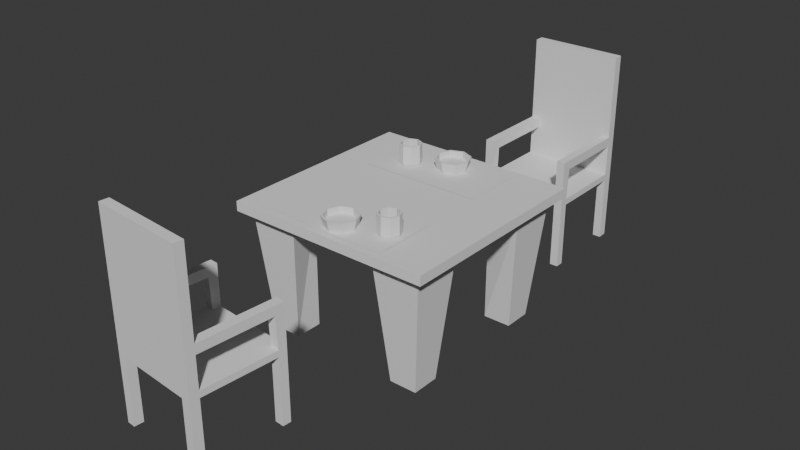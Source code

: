 # Source: blend.blend  (saved by Blender 5.0.119; exported with 4.5.12 LTS)
import bpy
from mathutils import Matrix  # noqa: F401  (used for matrix-valued properties, if any)

bpy.ops.wm.read_factory_settings(use_empty=True)
scene = bpy.context.scene
scene.name = 'Scene'

# ---- collections
col_collection = bpy.data.collections.new('Collection'); scene.collection.children.link(col_collection)

# ---- world
world_world = bpy.data.worlds.new('World'); scene.world = world_world
world_world.use_nodes = True; world_world.node_tree.nodes.clear()
_N = world_world.node_tree.nodes; _L = world_world.node_tree.links
n0 = _N.new('ShaderNodeOutputWorld'); n0.name = 'World Output'; n0.location = (200, 100)
n1 = _N.new('ShaderNodeBackground'); n1.name = 'Background'; n1.location = (-200, 100)
n1.inputs[0].default_value = (0.05088, 0.05088, 0.05088, 1.0)
_L.new(n1.outputs[0], n0.inputs[0])
n0.is_active_output = True
world_world.color = (0.05088, 0.05088, 0.05088)
world_world.sun_shadow_jitter_overblur = 0.0

# ---- meshes
me_cube_001 = bpy.data.meshes.new('Cube.001')
me_cube_001.from_pydata([(1.0, 1.0, 1.0), (0.8998, 0.8998, -1.0), (1.0, -1.0, 1.0), (0.8998, -0.8998, -1.0), (-1.0, 1.0, 1.0), (-0.8998, 0.8998, -1.0), (-1.0, -1.0, 1.0), (-0.8998, -0.8998, -1.0), (0.8998, -0.4335, -1.0), (-0.8998, 0.4335, -1.0), (-0.4335, -0.8998, -1.0), (0.4336, 0.8998, -1.0), (0.5338, 0.5338, -1.0), (-0.5337, 0.5337, -1.0), (0.5338, -0.5338, -1.0), (-0.5337, -0.5337, -1.0), (0.8998, 0.4336, -1.0), (-0.4335, 0.8998, -1.0), (-0.8998, -0.4335, -1.0), (-1.0, 1.0, 5.595), (-1.0, -1.0, 5.595), (0.4335, -0.8998, -1.0), (1.0, -1.0, 5.595), (1.0, 1.0, 5.595), (0.7995, 0.7995, -56.65), (0.7996, -0.7996, -56.65), (-0.7996, 0.7996, -56.65), (-0.7996, -0.7996, -56.65), (0.7996, -0.5338, -56.65), (0.7995, 0.5338, -56.65), (-0.7996, 0.5337, -56.65), (-0.7996, -0.5337, -56.65), (-0.5337, -0.7996, -56.65), (0.5338, -0.7996, -56.65), (0.5338, 0.7995, -56.65), (-0.5337, 0.7996, -56.65), (0.5338, 0.5338, -56.65), (-0.5337, 0.5337, -56.65), (0.5338, -0.5338, -56.65), (-0.5337, -0.5337, -56.65)], [], [(17, 13, 37, 35), (2, 6, 7, 10, 21, 3), (0, 2, 3, 8, 16, 1), (4, 6, 20, 19), (10, 7, 27, 32), (6, 4, 5, 9, 18, 7), (12, 11, 34, 36), (4, 0, 1, 11, 17, 5), (8, 3, 25, 28), (14, 21, 10, 15, 18, 9, 13, 17, 11, 12, 16, 8), (0, 4, 19, 23), (2, 0, 23, 22), (6, 2, 22, 20), (19, 20, 22, 23), (38, 28, 25, 33), (34, 24, 29, 36), (26, 35, 37, 30), (31, 39, 32, 27), (14, 8, 28, 38), (15, 10, 32, 39), (21, 14, 38, 33), (1, 16, 29, 24), (5, 17, 35, 26), (11, 1, 24, 34), (7, 18, 31, 27), (9, 5, 26, 30), (3, 21, 33, 25), (16, 12, 36, 29), (18, 15, 39, 31), (13, 9, 30, 37)])
_uv = me_cube_001.uv_layers.new(name='UVMap')
_uv.uv.foreach_set('vector', [0.4458, 0.01252, 0.4333, 0.05829, 0.4333, 0.05829, 0.4333, 0.02505, 0.625, 0.75, 0.625, 1.0, 0.375, 1.0, 0.375, 0.9167, 0.375, 0.8333, 0.375, 0.75, 0.875, 0.5, 0.875, 0.75, 0.625, 0.75, 0.625, 0.6667, 0.625, 0.5833, 0.625, 0.5, 0.625, 0.75, 0.625, 0.5, 0.625, 0.5, 0.625, 0.75, 0.4458, 0.2375, 0.3875, 0.2375, 0.4, 0.225, 0.4333, 0.225, 0.625, 0.5, 0.625, 0.75, 0.375, 0.75, 0.375, 0.6667, 0.375, 0.5833, 0.375, 0.5, 0.5667, 0.05828, 0.5542, 0.01253, 0.5667, 0.02506, 0.5667, 0.05828, 0.625, 0.25, 0.625, 0.5, 0.375, 0.5, 0.375, 0.4167, 0.375, 0.3333, 0.375, 0.25, 0.6125, 0.1792, 0.6125, 0.2375, 0.5999, 0.2249, 0.5999, 0.1917, 0.5667, 0.1917, 0.5542, 0.2375, 0.4458, 0.2375, 0.4333, 0.1917, 0.3875, 0.1792, 0.3875, 0.07081, 0.4333, 0.05829, 0.4458, 0.01252, 0.5542, 0.01253, 0.5667, 0.05828, 0.6125, 0.0708, 0.6125, 0.1792, 0.625, 0.5, 0.625, 0.25, 0.625, 0.25, 0.625, 0.5, 0.875, 0.75, 0.875, 0.5, 0.875, 0.5, 0.875, 0.75, 0.625, 1.0, 0.625, 0.75, 0.625, 0.75, 0.625, 1.0, 0.375, 0.5, 0.375, 0.75, 0.125, 0.75, 0.125, 0.5, 0.5667, 0.1917, 0.5999, 0.1917, 0.5999, 0.2249, 0.5667, 0.2249, 0.5667, 0.02506, 0.5999, 0.02506, 0.5999, 0.05828, 0.5667, 0.05828, 0.4, 0.02505, 0.4333, 0.02505, 0.4333, 0.05829, 0.4, 0.05829, 0.4, 0.1917, 0.4333, 0.1917, 0.4333, 0.225, 0.4, 0.225, 0.5667, 0.1917, 0.6125, 0.1792, 0.5999, 0.1917, 0.5667, 0.1917, 0.4333, 0.1917, 0.4458, 0.2375, 0.4333, 0.225, 0.4333, 0.1917, 0.5542, 0.2375, 0.5667, 0.1917, 0.5667, 0.1917, 0.5667, 0.2249, 0.6125, 0.01253, 0.6125, 0.0708, 0.5999, 0.05828, 0.5999, 0.02506, 0.3875, 0.01252, 0.4458, 0.01252, 0.4333, 0.02505, 0.4, 0.02505, 0.5542, 0.01253, 0.6125, 0.01253, 0.5999, 0.02506, 0.5667, 0.02506, 0.3875, 0.2375, 0.3875, 0.1792, 0.4, 0.1917, 0.4, 0.225, 0.3875, 0.07081, 0.3875, 0.01252, 0.4, 0.02505, 0.4, 0.05829, 0.6125, 0.2375, 0.5542, 0.2375, 0.5667, 0.2249, 0.5999, 0.2249, 0.6125, 0.0708, 0.5667, 0.05828, 0.5667, 0.05828, 0.5999, 0.05828, 0.3875, 0.1792, 0.4333, 0.1917, 0.4333, 0.1917, 0.4, 0.1917, 0.4333, 0.05829, 0.3875, 0.07081, 0.4, 0.05829, 0.4333, 0.05829])
me_cube_001.update()
me_cube_002 = bpy.data.meshes.new('Cube.002')
me_cube_002.from_pydata([(-1.0, -1.0, 1.0), (1.0, -1.0, 1.0), (-1.0, 0.8, -1.0), (-1.0, 0.8, 1.0), (1.0, 0.8, -1.0), (1.0, 0.8, 1.0), (-1.0, -0.82, -1.0), (1.0, -0.82, 1.0), (-1.0, -0.82, 1.0), (1.0, -0.82, -1.0), (-0.8, 1.0, -1.0), (-0.8, -1.0, -1.0), (-0.8, -1.0, 1.0), (-0.8, 0.8, -1.0), (-0.8, -0.82, 1.0), (-0.8, -0.82, -1.0), (0.82, -1.0, -1.0), (0.82, -0.82, 1.0), (0.82, 1.0, -1.0), (0.82, -1.0, 1.0), (0.82, 0.8, -1.0), (0.82, -0.82, -1.0), (-1.0, -0.82, -21.57), (-1.0, -1.0, -21.57), (-0.8, 1.0, -21.57), (-1.0, 1.0, -21.57), (1.0, 0.8, -21.57), (1.0, 1.0, -21.57), (0.82, -1.0, -21.57), (1.0, -1.0, -21.57), (-1.0, 0.8, -21.57), (-0.8, 0.8, -21.57), (1.0, -0.82, -21.57), (-0.8, -0.82, -21.57), (-0.8, -1.0, -21.57), (0.82, 1.0, -21.57), (0.82, 0.8, -21.57), (0.82, -0.82, -21.57), (-1.0, 0.8, 39.92), (-1.0, 1.0, 39.92), (1.0, 1.0, 39.92), (1.0, 0.8, 39.92), (1.0, 0.8, 10.73), (0.82, 0.8, 10.73), (-0.8, 0.8, 10.73), (-1.0, 0.8, 10.73), (0.82, 0.8, 13.65), (-1.0, 0.8, 13.65), (1.0, 0.8, 13.65), (-0.8, 0.8, 13.65), (1.0, -0.7892, 10.73), (-0.8, -0.7892, 10.73), (-1.0, -0.7892, 10.73), (0.82, -0.7892, 10.73), (1.0, -0.9983, 13.65), (1.0, -0.9983, 10.73), (-0.8, -0.9983, 13.65), (-0.8, -0.9983, 10.73), (-1.0, -0.9983, 10.73), (0.82, -0.9983, 10.73), (0.82, -0.9983, 13.65), (-1.0, -0.9983, 13.65)], [], [(15, 11, 34, 33), (14, 8, 0, 12), (4, 26, 27, 40, 41, 48, 54, 55, 50, 42, 5, 7, 1, 29, 32, 9), (10, 18, 20, 4, 9, 21, 16, 11, 15, 6, 2, 13), (6, 15, 33, 22), (5, 3, 8, 14, 12, 19, 17, 7), (16, 28, 29, 1, 19, 12, 0, 23, 34, 11), (7, 17, 19, 1), (37, 32, 29, 28), (35, 27, 26, 36), (25, 24, 31, 30), (22, 33, 34, 23), (20, 18, 35, 36), (4, 20, 36, 26), (16, 21, 37, 28), (21, 9, 32, 37), (10, 13, 31, 24), (13, 2, 30, 31), (40, 39, 38, 41), (39, 40, 27, 35, 18, 10, 24, 25), (3, 5, 42, 43, 46, 48, 41, 38, 47, 49, 44, 45), (47, 61, 56, 49), (43, 42, 50, 53), (53, 59, 60, 46, 43), (45, 44, 51, 52), (3, 45, 52, 58, 61, 47, 38, 39, 25, 30, 2, 6, 22, 23, 0, 8), (48, 46, 60, 54), (58, 57, 56, 61), (59, 55, 54, 60), (53, 50, 55, 59), (52, 51, 57, 58), (50, 7, 1, 55), (53, 59, 19, 17), (49, 56, 57, 51, 44), (50, 7, 17, 53), (0, 58, 57, 12), (57, 51, 14, 12), (52, 58, 0, 8), (52, 8, 14, 51), (1, 55, 59, 19)])
_uv = me_cube_002.uv_layers.new(name='UVMap')
_uv.uv.foreach_set('vector', [0.15, 0.7275, 0.15, 0.75, 0.15, 0.75, 0.15, 0.7275, 0.85, 0.7275, 0.875, 0.7275, 0.875, 0.75, 0.85, 0.75, 0.375, 0.525, 0.375, 0.525, 0.375, 0.5, 0.625, 0.5, 0.625, 0.525, 0.625, 0.525, 0.625, 0.525, 0.625, 0.525, 0.625, 0.525, 0.625, 0.525, 0.625, 0.525, 0.625, 0.7275, 0.625, 0.75, 0.375, 0.75, 0.375, 0.7275, 0.375, 0.7275, 0.15, 0.5, 0.3525, 0.5, 0.3525, 0.525, 0.375, 0.525, 0.375, 0.7275, 0.3525, 0.7275, 0.3525, 0.75, 0.15, 0.75, 0.15, 0.7275, 0.125, 0.7275, 0.125, 0.525, 0.15, 0.525, 0.125, 0.7275, 0.15, 0.7275, 0.15, 0.7275, 0.125, 0.7275, 0.625, 0.525, 0.875, 0.525, 0.875, 0.7275, 0.85, 0.7275, 0.85, 0.75, 0.6475, 0.75, 0.6475, 0.7275, 0.625, 0.7275, 0.375, 0.7725, 0.375, 0.7725, 0.375, 0.75, 0.625, 0.75, 0.625, 0.7725, 0.625, 0.975, 0.625, 1.0, 0.375, 1.0, 0.375, 0.975, 0.375, 0.975, 0.625, 0.7275, 0.6475, 0.7275, 0.6475, 0.75, 0.625, 0.75, 0.3525, 0.7275, 0.375, 0.7275, 0.375, 0.75, 0.3525, 0.75, 0.3525, 0.5, 0.375, 0.5, 0.375, 0.525, 0.3525, 0.525, 0.125, 0.5, 0.15, 0.5, 0.15, 0.525, 0.125, 0.525, 0.125, 0.7275, 0.15, 0.7275, 0.15, 0.75, 0.125, 0.75, 0.3525, 0.525, 0.3525, 0.5, 0.3525, 0.5, 0.3525, 0.525, 0.375, 0.525, 0.3525, 0.525, 0.3525, 0.525, 0.375, 0.525, 0.3525, 0.75, 0.3525, 0.7275, 0.3525, 0.7275, 0.3525, 0.75, 0.3525, 0.7275, 0.375, 0.7275, 0.375, 0.7275, 0.3525, 0.7275, 0.15, 0.5, 0.15, 0.525, 0.15, 0.525, 0.15, 0.5, 0.15, 0.525, 0.125, 0.525, 0.125, 0.525, 0.15, 0.525, 0.625, 0.5, 0.875, 0.5, 0.875, 0.525, 0.625, 0.525, 0.625, 0.25, 0.625, 0.5, 0.375, 0.5, 0.375, 0.4775, 0.375, 0.4775, 0.375, 0.275, 0.375, 0.275, 0.375, 0.25, 0.875, 0.525, 0.625, 0.525, 0.625, 0.525, 0.6475, 0.525, 0.6475, 0.525, 0.625, 0.525, 0.625, 0.525, 0.875, 0.525, 0.875, 0.525, 0.85, 0.525, 0.85, 0.525, 0.875, 0.525, 0.875, 0.525, 0.875, 0.525, 0.85, 0.525, 0.85, 0.525, 0.6475, 0.525, 0.625, 0.525, 0.625, 0.525, 0.6475, 0.525, 0.6475, 0.525, 0.6475, 0.525, 0.6475, 0.525, 0.6475, 0.525, 0.6475, 0.525, 0.875, 0.525, 0.85, 0.525, 0.85, 0.525, 0.875, 0.525, 0.625, 0.225, 0.625, 0.225, 0.625, 0.225, 0.625, 0.225, 0.625, 0.225, 0.625, 0.225, 0.625, 0.225, 0.625, 0.25, 0.375, 0.25, 0.375, 0.225, 0.375, 0.225, 0.375, 0.0225, 0.375, 0.0225, 0.375, 0.0, 0.625, 0.0, 0.625, 0.0225, 0.625, 0.525, 0.6475, 0.525, 0.6475, 0.525, 0.625, 0.525, 0.875, 0.525, 0.85, 0.525, 0.85, 0.525, 0.875, 0.525, 0.6475, 0.525, 0.625, 0.525, 0.625, 0.525, 0.6475, 0.525, 0.6475, 0.525, 0.625, 0.525, 0.625, 0.525, 0.6475, 0.525, 0.875, 0.525, 0.85, 0.525, 0.85, 0.525, 0.875, 0.525, 0.0, 0.0, 0.0, 0.0, 0.0, 0.0, 0.0, 0.0, 0.6475, 0.525, 0.6475, 0.525, 0.6475, 0.75, 0.6475, 0.7275, 0.85, 0.525, 0.85, 0.525, 0.85, 0.525, 0.85, 0.525, 0.85, 0.525, 0.0, 0.0, 0.0, 0.0, 0.6475, 0.7275, 0.6475, 0.525, 0.625, 1.0, 0.875, 0.525, 0.85, 0.525, 0.625, 0.975, 0.85, 0.525, 0.85, 0.525, 0.85, 0.7275, 0.85, 0.75, 0.625, 0.225, 0.625, 0.225, 0.625, 1.0, 0.875, 0.7275, 0.625, 0.225, 0.875, 0.7275, 0.85, 0.7275, 0.85, 0.525, 0.625, 0.75, 0.625, 0.525, 0.6475, 0.525, 0.6475, 0.75])
me_cube_002.update()
me_cube_003 = bpy.data.meshes.new('Cube.003')
me_cube_003.from_pydata([(-1.0, -1.0, 1.0), (1.0, -1.0, 1.0), (-1.0, 0.8, -1.0), (-1.0, 0.8, 1.0), (1.0, 0.8, -1.0), (1.0, 0.8, 1.0), (-1.0, -0.82, -1.0), (1.0, -0.82, 1.0), (-1.0, -0.82, 1.0), (1.0, -0.82, -1.0), (-0.8, 1.0, -1.0), (-0.8, -1.0, -1.0), (-0.8, -1.0, 1.0), (-0.8, 0.8, -1.0), (-0.8, -0.82, 1.0), (-0.8, -0.82, -1.0), (0.82, -1.0, -1.0), (0.82, -0.82, 1.0), (0.82, 1.0, -1.0), (0.82, -1.0, 1.0), (0.82, 0.8, -1.0), (0.82, -0.82, -1.0), (-1.0, -0.82, -21.57), (-1.0, -1.0, -21.57), (-0.8, 1.0, -21.57), (-1.0, 1.0, -21.57), (1.0, 0.8, -21.57), (1.0, 1.0, -21.57), (0.82, -1.0, -21.57), (1.0, -1.0, -21.57), (-1.0, 0.8, -21.57), (-0.8, 0.8, -21.57), (1.0, -0.82, -21.57), (-0.8, -0.82, -21.57), (-0.8, -1.0, -21.57), (0.82, 1.0, -21.57), (0.82, 0.8, -21.57), (0.82, -0.82, -21.57), (-1.0, 0.8, 39.92), (-1.0, 1.0, 39.92), (1.0, 1.0, 39.92), (1.0, 0.8, 39.92), (1.0, 0.8, 10.73), (0.82, 0.8, 10.73), (-0.8, 0.8, 10.73), (-1.0, 0.8, 10.73), (0.82, 0.8, 13.65), (-1.0, 0.8, 13.65), (1.0, 0.8, 13.65), (-0.8, 0.8, 13.65), (1.0, -0.7892, 10.73), (-0.8, -0.7892, 10.73), (-1.0, -0.7892, 10.73), (0.82, -0.7892, 10.73), (1.0, -0.9983, 13.65), (1.0, -0.9983, 10.73), (-0.8, -0.9983, 13.65), (-0.8, -0.9983, 10.73), (-1.0, -0.9983, 10.73), (0.82, -0.9983, 10.73), (0.82, -0.9983, 13.65), (-1.0, -0.9983, 13.65)], [], [(15, 11, 34, 33), (14, 8, 0, 12), (4, 26, 27, 40, 41, 48, 54, 55, 50, 42, 5, 7, 1, 29, 32, 9), (10, 18, 20, 4, 9, 21, 16, 11, 15, 6, 2, 13), (6, 15, 33, 22), (5, 3, 8, 14, 12, 19, 17, 7), (16, 28, 29, 1, 19, 12, 0, 23, 34, 11), (7, 17, 19, 1), (37, 32, 29, 28), (35, 27, 26, 36), (25, 24, 31, 30), (22, 33, 34, 23), (20, 18, 35, 36), (4, 20, 36, 26), (16, 21, 37, 28), (21, 9, 32, 37), (10, 13, 31, 24), (13, 2, 30, 31), (40, 39, 38, 41), (39, 40, 27, 35, 18, 10, 24, 25), (3, 5, 42, 43, 46, 48, 41, 38, 47, 49, 44, 45), (47, 61, 56, 49), (43, 42, 50, 53), (53, 59, 60, 46, 43), (45, 44, 51, 52), (3, 45, 52, 58, 61, 47, 38, 39, 25, 30, 2, 6, 22, 23, 0, 8), (48, 46, 60, 54), (58, 57, 56, 61), (59, 55, 54, 60), (53, 50, 55, 59), (52, 51, 57, 58), (50, 7, 1, 55), (53, 59, 19, 17), (49, 56, 57, 51, 44), (50, 7, 17, 53), (0, 58, 57, 12), (57, 51, 14, 12), (52, 58, 0, 8), (52, 8, 14, 51), (1, 55, 59, 19)])
_uv = me_cube_003.uv_layers.new(name='UVMap')
_uv.uv.foreach_set('vector', [0.15, 0.7275, 0.15, 0.75, 0.15, 0.75, 0.15, 0.7275, 0.85, 0.7275, 0.875, 0.7275, 0.875, 0.75, 0.85, 0.75, 0.375, 0.525, 0.375, 0.525, 0.375, 0.5, 0.625, 0.5, 0.625, 0.525, 0.625, 0.525, 0.625, 0.525, 0.625, 0.525, 0.625, 0.525, 0.625, 0.525, 0.625, 0.525, 0.625, 0.7275, 0.625, 0.75, 0.375, 0.75, 0.375, 0.7275, 0.375, 0.7275, 0.15, 0.5, 0.3525, 0.5, 0.3525, 0.525, 0.375, 0.525, 0.375, 0.7275, 0.3525, 0.7275, 0.3525, 0.75, 0.15, 0.75, 0.15, 0.7275, 0.125, 0.7275, 0.125, 0.525, 0.15, 0.525, 0.125, 0.7275, 0.15, 0.7275, 0.15, 0.7275, 0.125, 0.7275, 0.625, 0.525, 0.875, 0.525, 0.875, 0.7275, 0.85, 0.7275, 0.85, 0.75, 0.6475, 0.75, 0.6475, 0.7275, 0.625, 0.7275, 0.375, 0.7725, 0.375, 0.7725, 0.375, 0.75, 0.625, 0.75, 0.625, 0.7725, 0.625, 0.975, 0.625, 1.0, 0.375, 1.0, 0.375, 0.975, 0.375, 0.975, 0.625, 0.7275, 0.6475, 0.7275, 0.6475, 0.75, 0.625, 0.75, 0.3525, 0.7275, 0.375, 0.7275, 0.375, 0.75, 0.3525, 0.75, 0.3525, 0.5, 0.375, 0.5, 0.375, 0.525, 0.3525, 0.525, 0.125, 0.5, 0.15, 0.5, 0.15, 0.525, 0.125, 0.525, 0.125, 0.7275, 0.15, 0.7275, 0.15, 0.75, 0.125, 0.75, 0.3525, 0.525, 0.3525, 0.5, 0.3525, 0.5, 0.3525, 0.525, 0.375, 0.525, 0.3525, 0.525, 0.3525, 0.525, 0.375, 0.525, 0.3525, 0.75, 0.3525, 0.7275, 0.3525, 0.7275, 0.3525, 0.75, 0.3525, 0.7275, 0.375, 0.7275, 0.375, 0.7275, 0.3525, 0.7275, 0.15, 0.5, 0.15, 0.525, 0.15, 0.525, 0.15, 0.5, 0.15, 0.525, 0.125, 0.525, 0.125, 0.525, 0.15, 0.525, 0.625, 0.5, 0.875, 0.5, 0.875, 0.525, 0.625, 0.525, 0.625, 0.25, 0.625, 0.5, 0.375, 0.5, 0.375, 0.4775, 0.375, 0.4775, 0.375, 0.275, 0.375, 0.275, 0.375, 0.25, 0.875, 0.525, 0.625, 0.525, 0.625, 0.525, 0.6475, 0.525, 0.6475, 0.525, 0.625, 0.525, 0.625, 0.525, 0.875, 0.525, 0.875, 0.525, 0.85, 0.525, 0.85, 0.525, 0.875, 0.525, 0.875, 0.525, 0.875, 0.525, 0.85, 0.525, 0.85, 0.525, 0.6475, 0.525, 0.625, 0.525, 0.625, 0.525, 0.6475, 0.525, 0.6475, 0.525, 0.6475, 0.525, 0.6475, 0.525, 0.6475, 0.525, 0.6475, 0.525, 0.875, 0.525, 0.85, 0.525, 0.85, 0.525, 0.875, 0.525, 0.625, 0.225, 0.625, 0.225, 0.625, 0.225, 0.625, 0.225, 0.625, 0.225, 0.625, 0.225, 0.625, 0.225, 0.625, 0.25, 0.375, 0.25, 0.375, 0.225, 0.375, 0.225, 0.375, 0.0225, 0.375, 0.0225, 0.375, 0.0, 0.625, 0.0, 0.625, 0.0225, 0.625, 0.525, 0.6475, 0.525, 0.6475, 0.525, 0.625, 0.525, 0.875, 0.525, 0.85, 0.525, 0.85, 0.525, 0.875, 0.525, 0.6475, 0.525, 0.625, 0.525, 0.625, 0.525, 0.6475, 0.525, 0.6475, 0.525, 0.625, 0.525, 0.625, 0.525, 0.6475, 0.525, 0.875, 0.525, 0.85, 0.525, 0.85, 0.525, 0.875, 0.525, 0.0, 0.0, 0.0, 0.0, 0.0, 0.0, 0.0, 0.0, 0.6475, 0.525, 0.6475, 0.525, 0.6475, 0.75, 0.6475, 0.7275, 0.85, 0.525, 0.85, 0.525, 0.85, 0.525, 0.85, 0.525, 0.85, 0.525, 0.0, 0.0, 0.0, 0.0, 0.6475, 0.7275, 0.6475, 0.525, 0.625, 1.0, 0.875, 0.525, 0.85, 0.525, 0.625, 0.975, 0.85, 0.525, 0.85, 0.525, 0.85, 0.7275, 0.85, 0.75, 0.625, 0.225, 0.625, 0.225, 0.625, 1.0, 0.875, 0.7275, 0.625, 0.225, 0.875, 0.7275, 0.85, 0.7275, 0.85, 0.525, 0.625, 0.75, 0.625, 0.525, 0.6475, 0.525, 0.6475, 0.75])
me_cube_003.update()
me_cylinder = bpy.data.meshes.new('Cylinder')
me_cylinder.from_pydata([(0.0, 0.1581, 0.015), (0.1118, 0.1118, 0.015), (0.1581, 0.0, 0.015), (0.1118, -0.1118, 0.015), (0.0, -0.1581, 0.015), (-0.1118, -0.1118, 0.015), (-0.1581, 0.0, 0.015), (-0.1118, 0.1118, 0.015), (0.1273, 0.1273, 0.015), (0.0, 0.18, 0.015), (0.18, 0.0, 0.015), (0.1273, -0.1273, 0.015), (0.0, -0.18, 0.015), (-0.1273, -0.1273, 0.015), (-0.18, 0.0, 0.015), (-0.1273, 0.1273, 0.015), (0.1118, 0.1118, -0.0006492), (2.576e-11, 0.1581, -0.0006492), (0.1581, 0.0, -0.0006492), (0.1118, -0.1118, -0.0006492), (2.576e-11, -0.1581, -0.0006492), (-0.1118, -0.1118, -0.0006492), (-0.1581, 0.0, -0.0006492), (-0.1118, 0.1118, -0.0006492), (0.0, 0.18, 0.015), (0.1273, 0.1273, 0.015), (0.18, 0.0, 0.015), (0.1273, -0.1273, 0.015), (0.0, -0.18, 0.015), (-0.1273, -0.1273, 0.015), (-0.18, 0.0, 0.015), (-0.1273, 0.1273, 0.015), (0.1043, 0.1043, -0.015), (-9.313e-10, 0.1475, -0.015), (0.1475, 9.313e-10, -0.015), (0.1043, -0.1043, -0.015), (9.313e-10, -0.1475, -0.015), (-0.1043, -0.1043, -0.015), (-0.1475, -9.313e-10, -0.015), (-0.1043, 0.1043, -0.015)], [], [(7, 6, 22, 23), (7, 0, 1, 2, 3, 4, 5, 6, 14, 13, 12, 11, 10, 8, 9, 15), (6, 7, 15, 14), (16, 17, 23, 22, 21, 20, 19, 18), (5, 4, 20, 21), (3, 2, 18, 19), (1, 0, 17, 16), (0, 7, 23, 17), (6, 5, 21, 22), (4, 3, 19, 20), (2, 1, 16, 18), (24, 25, 32, 33), (25, 26, 34, 32), (26, 27, 35, 34), (27, 28, 36, 35), (28, 29, 37, 36), (29, 30, 38, 37), (30, 31, 39, 38), (31, 24, 33, 39), (24, 9, 8, 25), (31, 15, 9, 24), (25, 8, 10, 26), (26, 10, 11, 27), (27, 11, 12, 28), (28, 12, 13, 29), (29, 13, 14, 30), (30, 14, 15, 31), (33, 32, 34, 35, 36, 37, 38, 39)])
_uv = me_cylinder.uv_layers.new(name='UVMap')
_uv.uv.foreach_set('vector', [0.1009, 0.3991, 0.03916, 0.25, 0.03916, 0.25, 0.1009, 0.3991, 0.1009, 0.3991, 0.25, 0.4608, 0.3991, 0.3991, 0.4608, 0.25, 0.3991, 0.1009, 0.25, 0.03916, 0.1009, 0.1009, 0.03916, 0.25, 0.01, 0.25, 0.08029, 0.08029, 0.25, 0.01, 0.4197, 0.08029, 0.49, 0.25, 0.4197, 0.4197, 0.25, 0.49, 0.08029, 0.4197, 0.03916, 0.25, 0.1009, 0.3991, 0.08029, 0.4197, 0.01, 0.25, 0.3991, 0.3991, 0.25, 0.4608, 0.1009, 0.3991, 0.03916, 0.25, 0.1009, 0.1009, 0.25, 0.03916, 0.3991, 0.1009, 0.4608, 0.25, 0.1009, 0.1009, 0.25, 0.03916, 0.25, 0.03916, 0.1009, 0.1009, 0.3991, 0.1009, 0.4608, 0.25, 0.4608, 0.25, 0.3991, 0.1009, 0.3991, 0.3991, 0.25, 0.4608, 0.25, 0.4608, 0.3991, 0.3991, 0.25, 0.4608, 0.1009, 0.3991, 0.1009, 0.3991, 0.25, 0.4608, 0.03916, 0.25, 0.1009, 0.1009, 0.1009, 0.1009, 0.03916, 0.25, 0.25, 0.03916, 0.3991, 0.1009, 0.3991, 0.1009, 0.25, 0.03916, 0.4608, 0.25, 0.3991, 0.3991, 0.3991, 0.3991, 0.4608, 0.25, 0.75, 0.49, 0.9197, 0.4197, 0.8891, 0.3891, 0.75, 0.4467, 0.9197, 0.4197, 0.99, 0.25, 0.9467, 0.25, 0.8891, 0.3891, 0.99, 0.25, 0.9197, 0.08029, 0.8891, 0.1109, 0.9467, 0.25, 0.9197, 0.08029, 0.75, 0.01, 0.75, 0.0533, 0.8891, 0.1109, 0.75, 0.01, 0.5803, 0.08029, 0.6109, 0.1109, 0.75, 0.0533, 0.5803, 0.08029, 0.51, 0.25, 0.5533, 0.25, 0.6109, 0.1109, 0.51, 0.25, 0.5803, 0.4197, 0.6109, 0.3891, 0.5533, 0.25, 0.5803, 0.4197, 0.75, 0.49, 0.75, 0.4467, 0.6109, 0.3891, 1.0, 1.0, 1.0, 1.0, 0.875, 1.0, 0.875, 1.0, 0.125, 1.0, 0.125, 1.0, 0.0, 1.0, 0.0, 1.0, 0.875, 1.0, 0.875, 1.0, 0.75, 1.0, 0.75, 1.0, 0.75, 1.0, 0.75, 1.0, 0.625, 1.0, 0.625, 1.0, 0.625, 1.0, 0.625, 1.0, 0.5, 1.0, 0.5, 1.0, 0.5, 1.0, 0.5, 1.0, 0.375, 1.0, 0.375, 1.0, 0.375, 1.0, 0.375, 1.0, 0.25, 1.0, 0.25, 1.0, 0.25, 1.0, 0.25, 1.0, 0.125, 1.0, 0.125, 1.0, 0.75, 0.4467, 0.8891, 0.3891, 0.9467, 0.25, 0.8891, 0.1109, 0.75, 0.0533, 0.6109, 0.1109, 0.5533, 0.25, 0.6109, 0.3891])
me_cylinder.update()
me_cylinder_001 = bpy.data.meshes.new('Cylinder.001')
me_cylinder_001.from_pydata([(0.0, 0.1581, 0.015), (0.1118, 0.1118, 0.015), (0.1581, 0.0, 0.015), (0.1118, -0.1118, 0.015), (0.0, -0.1581, 0.015), (-0.1118, -0.1118, 0.015), (-0.1581, 0.0, 0.015), (-0.1118, 0.1118, 0.015), (0.1273, 0.1273, 0.015), (0.0, 0.18, 0.015), (0.18, 0.0, 0.015), (0.1273, -0.1273, 0.015), (0.0, -0.18, 0.015), (-0.1273, -0.1273, 0.015), (-0.18, 0.0, 0.015), (-0.1273, 0.1273, 0.015), (0.1118, 0.1118, -0.0006492), (2.576e-11, 0.1581, -0.0006492), (0.1581, 0.0, -0.0006492), (0.1118, -0.1118, -0.0006492), (2.576e-11, -0.1581, -0.0006492), (-0.1118, -0.1118, -0.0006492), (-0.1581, 0.0, -0.0006492), (-0.1118, 0.1118, -0.0006492), (0.0, 0.18, 0.015), (0.1273, 0.1273, 0.015), (0.18, 0.0, 0.015), (0.1273, -0.1273, 0.015), (0.0, -0.18, 0.015), (-0.1273, -0.1273, 0.015), (-0.18, 0.0, 0.015), (-0.1273, 0.1273, 0.015), (0.1043, 0.1043, -0.015), (-9.313e-10, 0.1475, -0.015), (0.1475, 9.313e-10, -0.015), (0.1043, -0.1043, -0.015), (9.313e-10, -0.1475, -0.015), (-0.1043, -0.1043, -0.015), (-0.1475, -9.313e-10, -0.015), (-0.1043, 0.1043, -0.015)], [], [(7, 6, 22, 23), (7, 0, 1, 2, 3, 4, 5, 6, 14, 13, 12, 11, 10, 8, 9, 15), (6, 7, 15, 14), (16, 17, 23, 22, 21, 20, 19, 18), (5, 4, 20, 21), (3, 2, 18, 19), (1, 0, 17, 16), (0, 7, 23, 17), (6, 5, 21, 22), (4, 3, 19, 20), (2, 1, 16, 18), (24, 25, 32, 33), (25, 26, 34, 32), (26, 27, 35, 34), (27, 28, 36, 35), (28, 29, 37, 36), (29, 30, 38, 37), (30, 31, 39, 38), (31, 24, 33, 39), (24, 9, 8, 25), (31, 15, 9, 24), (25, 8, 10, 26), (26, 10, 11, 27), (27, 11, 12, 28), (28, 12, 13, 29), (29, 13, 14, 30), (30, 14, 15, 31), (33, 32, 34, 35, 36, 37, 38, 39)])
_uv = me_cylinder_001.uv_layers.new(name='UVMap')
_uv.uv.foreach_set('vector', [0.1009, 0.3991, 0.03916, 0.25, 0.03916, 0.25, 0.1009, 0.3991, 0.1009, 0.3991, 0.25, 0.4608, 0.3991, 0.3991, 0.4608, 0.25, 0.3991, 0.1009, 0.25, 0.03916, 0.1009, 0.1009, 0.03916, 0.25, 0.01, 0.25, 0.08029, 0.08029, 0.25, 0.01, 0.4197, 0.08029, 0.49, 0.25, 0.4197, 0.4197, 0.25, 0.49, 0.08029, 0.4197, 0.03916, 0.25, 0.1009, 0.3991, 0.08029, 0.4197, 0.01, 0.25, 0.3991, 0.3991, 0.25, 0.4608, 0.1009, 0.3991, 0.03916, 0.25, 0.1009, 0.1009, 0.25, 0.03916, 0.3991, 0.1009, 0.4608, 0.25, 0.1009, 0.1009, 0.25, 0.03916, 0.25, 0.03916, 0.1009, 0.1009, 0.3991, 0.1009, 0.4608, 0.25, 0.4608, 0.25, 0.3991, 0.1009, 0.3991, 0.3991, 0.25, 0.4608, 0.25, 0.4608, 0.3991, 0.3991, 0.25, 0.4608, 0.1009, 0.3991, 0.1009, 0.3991, 0.25, 0.4608, 0.03916, 0.25, 0.1009, 0.1009, 0.1009, 0.1009, 0.03916, 0.25, 0.25, 0.03916, 0.3991, 0.1009, 0.3991, 0.1009, 0.25, 0.03916, 0.4608, 0.25, 0.3991, 0.3991, 0.3991, 0.3991, 0.4608, 0.25, 0.75, 0.49, 0.9197, 0.4197, 0.8891, 0.3891, 0.75, 0.4467, 0.9197, 0.4197, 0.99, 0.25, 0.9467, 0.25, 0.8891, 0.3891, 0.99, 0.25, 0.9197, 0.08029, 0.8891, 0.1109, 0.9467, 0.25, 0.9197, 0.08029, 0.75, 0.01, 0.75, 0.0533, 0.8891, 0.1109, 0.75, 0.01, 0.5803, 0.08029, 0.6109, 0.1109, 0.75, 0.0533, 0.5803, 0.08029, 0.51, 0.25, 0.5533, 0.25, 0.6109, 0.1109, 0.51, 0.25, 0.5803, 0.4197, 0.6109, 0.3891, 0.5533, 0.25, 0.5803, 0.4197, 0.75, 0.49, 0.75, 0.4467, 0.6109, 0.3891, 1.0, 1.0, 1.0, 1.0, 0.875, 1.0, 0.875, 1.0, 0.125, 1.0, 0.125, 1.0, 0.0, 1.0, 0.0, 1.0, 0.875, 1.0, 0.875, 1.0, 0.75, 1.0, 0.75, 1.0, 0.75, 1.0, 0.75, 1.0, 0.625, 1.0, 0.625, 1.0, 0.625, 1.0, 0.625, 1.0, 0.5, 1.0, 0.5, 1.0, 0.5, 1.0, 0.5, 1.0, 0.375, 1.0, 0.375, 1.0, 0.375, 1.0, 0.375, 1.0, 0.25, 1.0, 0.25, 1.0, 0.25, 1.0, 0.25, 1.0, 0.125, 1.0, 0.125, 1.0, 0.75, 0.4467, 0.8891, 0.3891, 0.9467, 0.25, 0.8891, 0.1109, 0.75, 0.0533, 0.6109, 0.1109, 0.5533, 0.25, 0.6109, 0.3891])
me_cylinder_001.update()
me_cylinder_002 = bpy.data.meshes.new('Cylinder.002')
me_cylinder_002.from_pydata([(0.0, 0.1543, 0.17), (0.1091, 0.1091, 0.17), (0.1543, 0.0, 0.17), (0.1091, -0.1091, 0.17), (0.0, -0.1543, 0.17), (-0.1091, -0.1091, 0.17), (-0.1543, 0.0, 0.17), (-0.1091, 0.1091, 0.17), (0.1273, 0.1273, 0.17), (0.0, 0.18, 0.17), (0.18, 0.0, 0.17), (0.1273, -0.1273, 0.17), (0.0, -0.18, 0.17), (-0.1273, -0.1273, 0.17), (-0.18, 0.0, 0.17), (-0.1273, 0.1273, 0.17), (0.1091, 0.1091, -0.0939), (0.0, 0.1543, -0.0939), (0.1543, 0.0, -0.0939), (0.1091, -0.1091, -0.0939), (0.0, -0.1543, -0.0939), (-0.1091, -0.1091, -0.0939), (-0.1543, 0.0, -0.0939), (-0.1091, 0.1091, -0.0939), (0.0, 0.1378, -0.17), (0.0, 0.18, -0.131), (0.09741, 0.09741, -0.17), (0.1273, 0.1273, -0.131), (0.1378, 0.0, -0.17), (0.18, 0.0, -0.131), (0.09741, -0.09741, -0.17), (0.1273, -0.1273, -0.131), (0.0, -0.1378, -0.17), (0.0, -0.18, -0.131), (-0.09741, -0.09741, -0.17), (-0.1273, -0.1273, -0.131), (-0.1378, 0.0, -0.17), (-0.18, 0.0, -0.131), (-0.09741, 0.09741, -0.17), (-0.1273, 0.1273, -0.131)], [], [(0, 7, 23, 17), (7, 0, 1, 2, 3, 4, 5, 6, 14, 13, 12, 11, 10, 8, 9, 15), (6, 7, 15, 14), (16, 17, 23, 22, 21, 20, 19, 18), (6, 5, 21, 22), (4, 3, 19, 20), (2, 1, 16, 18), (7, 6, 22, 23), (5, 4, 20, 21), (3, 2, 18, 19), (1, 0, 17, 16), (25, 27, 26, 24), (27, 29, 28, 26), (29, 31, 30, 28), (31, 33, 32, 30), (33, 35, 34, 32), (35, 37, 36, 34), (37, 39, 38, 36), (39, 25, 24, 38), (24, 26, 28, 30, 32, 34, 36, 38), (25, 9, 8, 27), (39, 15, 9, 25), (27, 8, 10, 29), (29, 10, 11, 31), (31, 11, 12, 33), (33, 12, 13, 35), (35, 13, 14, 37), (37, 14, 15, 39)])
_uv = me_cylinder_002.uv_layers.new(name='UVMap')
_uv.uv.foreach_set('vector', [0.25, 0.4557, 0.1046, 0.3954, 0.1046, 0.3954, 0.25, 0.4557, 0.1046, 0.3954, 0.25, 0.4557, 0.3954, 0.3954, 0.4557, 0.25, 0.3954, 0.1046, 0.25, 0.04433, 0.1046, 0.1046, 0.04433, 0.25, 0.01, 0.25, 0.08029, 0.08029, 0.25, 0.01, 0.4197, 0.08029, 0.49, 0.25, 0.4197, 0.4197, 0.25, 0.49, 0.08029, 0.4197, 0.04433, 0.25, 0.1046, 0.3954, 0.08029, 0.4197, 0.01, 0.25, 0.3954, 0.3954, 0.25, 0.4557, 0.1046, 0.3954, 0.04433, 0.25, 0.1046, 0.1046, 0.25, 0.04433, 0.3954, 0.1046, 0.4557, 0.25, 0.04433, 0.25, 0.1046, 0.1046, 0.1046, 0.1046, 0.04433, 0.25, 0.25, 0.04433, 0.3954, 0.1046, 0.3954, 0.1046, 0.25, 0.04433, 0.4557, 0.25, 0.3954, 0.3954, 0.3954, 0.3954, 0.4557, 0.25, 0.1046, 0.3954, 0.04433, 0.25, 0.04433, 0.25, 0.1046, 0.3954, 0.1046, 0.1046, 0.25, 0.04433, 0.25, 0.04433, 0.1046, 0.1046, 0.3954, 0.1046, 0.4557, 0.25, 0.4557, 0.25, 0.3954, 0.1046, 0.3954, 0.3954, 0.25, 0.4557, 0.25, 0.4557, 0.3954, 0.3954, 0.75, 0.49, 0.9197, 0.4197, 0.8799, 0.3799, 0.75, 0.4337, 0.9197, 0.4197, 0.99, 0.25, 0.9337, 0.25, 0.8799, 0.3799, 0.99, 0.25, 0.9197, 0.08029, 0.8799, 0.1201, 0.9337, 0.25, 0.9197, 0.08029, 0.75, 0.01, 0.75, 0.06633, 0.8799, 0.1201, 0.75, 0.01, 0.5803, 0.08029, 0.6201, 0.1201, 0.75, 0.06633, 0.5803, 0.08029, 0.51, 0.25, 0.5663, 0.25, 0.6201, 0.1201, 0.51, 0.25, 0.5803, 0.4197, 0.6201, 0.3799, 0.5663, 0.25, 0.5803, 0.4197, 0.75, 0.49, 0.75, 0.4337, 0.6201, 0.3799, 0.75, 0.4337, 0.8799, 0.3799, 0.9337, 0.25, 0.8799, 0.1201, 0.75, 0.06633, 0.6201, 0.1201, 0.5663, 0.25, 0.6201, 0.3799, 1.0, 0.5574, 1.0, 1.0, 0.875, 1.0, 0.875, 0.5574, 0.125, 0.5574, 0.125, 1.0, 0.0, 1.0, 0.0, 0.5574, 0.875, 0.5574, 0.875, 1.0, 0.75, 1.0, 0.75, 0.5574, 0.75, 0.5574, 0.75, 1.0, 0.625, 1.0, 0.625, 0.5574, 0.625, 0.5574, 0.625, 1.0, 0.5, 1.0, 0.5, 0.5574, 0.5, 0.5574, 0.5, 1.0, 0.375, 1.0, 0.375, 0.5574, 0.375, 0.5574, 0.375, 1.0, 0.25, 1.0, 0.25, 0.5574, 0.25, 0.5574, 0.25, 1.0, 0.125, 1.0, 0.125, 0.5574])
me_cylinder_002.update()
me_cylinder_003 = bpy.data.meshes.new('Cylinder.003')
me_cylinder_003.from_pydata([(0.0, 0.1543, 0.17), (0.1091, 0.1091, 0.17), (0.1543, 0.0, 0.17), (0.1091, -0.1091, 0.17), (0.0, -0.1543, 0.17), (-0.1091, -0.1091, 0.17), (-0.1543, 0.0, 0.17), (-0.1091, 0.1091, 0.17), (0.1273, 0.1273, 0.17), (0.0, 0.18, 0.17), (0.18, 0.0, 0.17), (0.1273, -0.1273, 0.17), (0.0, -0.18, 0.17), (-0.1273, -0.1273, 0.17), (-0.18, 0.0, 0.17), (-0.1273, 0.1273, 0.17), (0.1091, 0.1091, -0.0939), (0.0, 0.1543, -0.0939), (0.1543, 0.0, -0.0939), (0.1091, -0.1091, -0.0939), (0.0, -0.1543, -0.0939), (-0.1091, -0.1091, -0.0939), (-0.1543, 0.0, -0.0939), (-0.1091, 0.1091, -0.0939), (0.0, 0.1378, -0.17), (0.0, 0.18, -0.131), (0.09741, 0.09741, -0.17), (0.1273, 0.1273, -0.131), (0.1378, 0.0, -0.17), (0.18, 0.0, -0.131), (0.09741, -0.09741, -0.17), (0.1273, -0.1273, -0.131), (0.0, -0.1378, -0.17), (0.0, -0.18, -0.131), (-0.09741, -0.09741, -0.17), (-0.1273, -0.1273, -0.131), (-0.1378, 0.0, -0.17), (-0.18, 0.0, -0.131), (-0.09741, 0.09741, -0.17), (-0.1273, 0.1273, -0.131)], [], [(0, 7, 23, 17), (7, 0, 1, 2, 3, 4, 5, 6, 14, 13, 12, 11, 10, 8, 9, 15), (6, 7, 15, 14), (16, 17, 23, 22, 21, 20, 19, 18), (6, 5, 21, 22), (4, 3, 19, 20), (2, 1, 16, 18), (7, 6, 22, 23), (5, 4, 20, 21), (3, 2, 18, 19), (1, 0, 17, 16), (25, 27, 26, 24), (27, 29, 28, 26), (29, 31, 30, 28), (31, 33, 32, 30), (33, 35, 34, 32), (35, 37, 36, 34), (37, 39, 38, 36), (39, 25, 24, 38), (24, 26, 28, 30, 32, 34, 36, 38), (25, 9, 8, 27), (39, 15, 9, 25), (27, 8, 10, 29), (29, 10, 11, 31), (31, 11, 12, 33), (33, 12, 13, 35), (35, 13, 14, 37), (37, 14, 15, 39)])
_uv = me_cylinder_003.uv_layers.new(name='UVMap')
_uv.uv.foreach_set('vector', [0.25, 0.4557, 0.1046, 0.3954, 0.1046, 0.3954, 0.25, 0.4557, 0.1046, 0.3954, 0.25, 0.4557, 0.3954, 0.3954, 0.4557, 0.25, 0.3954, 0.1046, 0.25, 0.04433, 0.1046, 0.1046, 0.04433, 0.25, 0.01, 0.25, 0.08029, 0.08029, 0.25, 0.01, 0.4197, 0.08029, 0.49, 0.25, 0.4197, 0.4197, 0.25, 0.49, 0.08029, 0.4197, 0.04433, 0.25, 0.1046, 0.3954, 0.08029, 0.4197, 0.01, 0.25, 0.3954, 0.3954, 0.25, 0.4557, 0.1046, 0.3954, 0.04433, 0.25, 0.1046, 0.1046, 0.25, 0.04433, 0.3954, 0.1046, 0.4557, 0.25, 0.04433, 0.25, 0.1046, 0.1046, 0.1046, 0.1046, 0.04433, 0.25, 0.25, 0.04433, 0.3954, 0.1046, 0.3954, 0.1046, 0.25, 0.04433, 0.4557, 0.25, 0.3954, 0.3954, 0.3954, 0.3954, 0.4557, 0.25, 0.1046, 0.3954, 0.04433, 0.25, 0.04433, 0.25, 0.1046, 0.3954, 0.1046, 0.1046, 0.25, 0.04433, 0.25, 0.04433, 0.1046, 0.1046, 0.3954, 0.1046, 0.4557, 0.25, 0.4557, 0.25, 0.3954, 0.1046, 0.3954, 0.3954, 0.25, 0.4557, 0.25, 0.4557, 0.3954, 0.3954, 0.75, 0.49, 0.9197, 0.4197, 0.8799, 0.3799, 0.75, 0.4337, 0.9197, 0.4197, 0.99, 0.25, 0.9337, 0.25, 0.8799, 0.3799, 0.99, 0.25, 0.9197, 0.08029, 0.8799, 0.1201, 0.9337, 0.25, 0.9197, 0.08029, 0.75, 0.01, 0.75, 0.06633, 0.8799, 0.1201, 0.75, 0.01, 0.5803, 0.08029, 0.6201, 0.1201, 0.75, 0.06633, 0.5803, 0.08029, 0.51, 0.25, 0.5663, 0.25, 0.6201, 0.1201, 0.51, 0.25, 0.5803, 0.4197, 0.6201, 0.3799, 0.5663, 0.25, 0.5803, 0.4197, 0.75, 0.49, 0.75, 0.4337, 0.6201, 0.3799, 0.75, 0.4337, 0.8799, 0.3799, 0.9337, 0.25, 0.8799, 0.1201, 0.75, 0.06633, 0.6201, 0.1201, 0.5663, 0.25, 0.6201, 0.3799, 1.0, 0.5574, 1.0, 1.0, 0.875, 1.0, 0.875, 0.5574, 0.125, 0.5574, 0.125, 1.0, 0.0, 1.0, 0.0, 0.5574, 0.875, 0.5574, 0.875, 1.0, 0.75, 1.0, 0.75, 0.5574, 0.75, 0.5574, 0.75, 1.0, 0.625, 1.0, 0.625, 0.5574, 0.625, 0.5574, 0.625, 1.0, 0.5, 1.0, 0.5, 0.5574, 0.5, 0.5574, 0.5, 1.0, 0.375, 1.0, 0.375, 0.5574, 0.375, 0.5574, 0.375, 1.0, 0.25, 1.0, 0.25, 0.5574, 0.25, 0.5574, 0.25, 1.0, 0.125, 1.0, 0.125, 0.5574])
me_cylinder_003.update()
me_plane = bpy.data.meshes.new('Plane')
me_plane.from_pydata([(-1.0, -1.0, 0.0), (1.0, -1.0, 0.0), (-1.0, 1.0, 0.0), (1.0, 1.0, 0.0)], [], [(0, 1, 3, 2)])
_uv = me_plane.uv_layers.new(name='UVMap')
_uv.uv.foreach_set('vector', [0.0, 0.0, 1.0, 0.0, 1.0, 1.0, 0.0, 1.0])
me_plane.update()
me_plane_001 = bpy.data.meshes.new('Plane.001')
me_plane_001.from_pydata([(-1.0, -1.0, 0.0), (1.0, -1.0, 0.0), (-1.0, 1.0, 0.0), (1.0, 1.0, 0.0)], [], [(0, 1, 3, 2)])
_uv = me_plane_001.uv_layers.new(name='UVMap')
_uv.uv.foreach_set('vector', [0.0, 0.0, 1.0, 0.0, 1.0, 1.0, 0.0, 1.0])
me_plane_001.update()

# ---- objects
ob_x = bpy.data.objects.new('Стол', me_cube_001)
ob_x_1 = bpy.data.objects.new('Стул', me_cube_002)
ob_2 = bpy.data.objects.new('стул 2', me_cube_003)
ob_1 = bpy.data.objects.new('тарелка 1', me_cylinder)
ob_2_1 = bpy.data.objects.new('тарелка 2', me_cylinder_001)
ob_1_1 = bpy.data.objects.new('стакан1', me_cylinder_002)
ob_2_2 = bpy.data.objects.new('стакан2', me_cylinder_003)
ob_1_2 = bpy.data.objects.new('салфетка1', me_plane)
ob_2_3 = bpy.data.objects.new('салфетка2', me_plane_001)

# ---- transforms, parenting, visibility, modifiers, constraints
ob_x.location = (0.0, 0.0, 0.7081)
ob_x.scale = (0.6611, 0.6611, 0.01341)
ob_x.color = (0.6724, 0.1859, 0.008936, 1.0)
ob_x_1.location = (0.08352, 1.407, 0.4224)
ob_x_1.scale = (0.2976, 0.2976, 0.02067)
ob_x_1.color = (0.334, 0.1455, 0.01567, 1.0)
ob_2.location = (-0.1104, -1.43, 0.415)
ob_2.rotation_euler = (0.0, -0.0, 3.055)
ob_2.scale = (0.2976, 0.2976, 0.02067)
ob_2.color = (0.2462, 0.1046, 0.006447, 1.0)
ob_1.location = (0.0, -0.516, 0.8177)
ob_1.scale = (0.6225, 0.6225, 2.561)
ob_1.color = (0.7417, 0.6394, 1.0, 1.0)
ob_2_1.location = (0.0, 0.465, 0.8177)
ob_2_1.scale = (0.6225, 0.6225, 2.561)
ob_2_1.color = (0.8416, 0.6814, 1.0, 1.0)
ob_1_1.location = (0.2551, -0.4167, 0.8451)
ob_1_1.scale = (0.3894, 0.3894, 0.3894)
ob_1_1.color = (0.3442, 1.0, 0.9252, 1.0)
ob_2_2.location = (-0.2498, 0.3758, 0.8451)
ob_2_2.scale = (0.3894, 0.3894, 0.3894)
ob_2_2.color = (0.2355, 0.9891, 1.0, 1.0)
ob_1_2.location = (-0.03539, -0.4108, 0.7879)
ob_1_2.scale = (0.3963, 0.2127, 1.0)
ob_1_2.color = (1.0, 0.8251, 0.00374, 1.0)
ob_2_3.location = (-0.04248, 0.4018, 0.7879)
ob_2_3.scale = (0.3963, 0.2127, 1.0)
ob_2_3.color = (1.0, 0.7839, 0.01042, 1.0)

# ---- collection membership
col_collection.objects.link(ob_x)
col_collection.objects.link(ob_x_1)
col_collection.objects.link(ob_2)
col_collection.objects.link(ob_1)
col_collection.objects.link(ob_2_1)
col_collection.objects.link(ob_1_1)
col_collection.objects.link(ob_2_2)
col_collection.objects.link(ob_1_2)
col_collection.objects.link(ob_2_3)

# ---- scene / render settings (as saved in the file)
scene.frame_start = 1; scene.frame_end = 250; scene.frame_set(1)
scene.render.engine = 'BLENDER_EEVEE_NEXT'
scene.render.bake_bias = 0.0
scene.render.bake_samples = 0
scene.cycles.sampling_pattern = 'TABULATED_SOBOL'
scene.eevee.use_volume_custom_range = False
bpy.context.view_layer.update()

# ---- added for rendering (the .blend has no active camera and no usable light): camera, sun
cam_auto = bpy.data.cameras.new('AutoCamera')
cam_auto.lens = 50.0
cam_auto.sensor_width = 36.0
cam_auto.clip_end = 1000.0
ob_auto_camera = bpy.data.objects.new('AutoCamera', cam_auto)
scene.collection.objects.link(ob_auto_camera)
ob_auto_camera.location = (3.62878, -4.37832, 3.50111)
ob_auto_camera.rotation_euler = (1.09748, -7.21219e-08, 0.694738)
scene.camera = ob_auto_camera
light_auto_sun = bpy.data.lights.new('AutoSun', 'SUN')
light_auto_sun.energy = 3.0
light_auto_sun.angle = 0.0523599
ob_auto_sun = bpy.data.objects.new('AutoSun', light_auto_sun)
scene.collection.objects.link(ob_auto_sun)
ob_auto_sun.rotation_euler = (0.872665, 0.174533, 0.523599)
bpy.context.view_layer.update()
